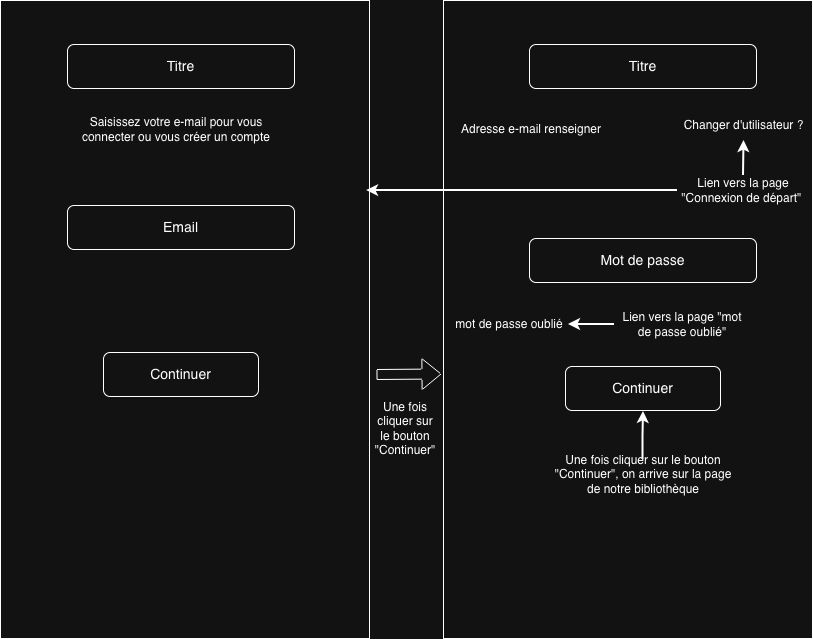

The diagram above was exported from draw.io. Its source (the exported page's mxGraphModel, read from the mxfile embedded in the PNG):
<mxGraphModel dx="1082" dy="672" grid="0" gridSize="10" guides="1" tooltips="1" connect="1" arrows="1" fold="1" page="1" pageScale="1" pageWidth="827" pageHeight="1169" math="0" shadow="0">
  <root>
    <mxCell id="0" />
    <mxCell id="1" parent="0" />
    <mxCell id="TtVE6OmbAKciGC0q-sOX-1" parent="1" style="rounded=0;whiteSpace=wrap;html=1;" value="" vertex="1">
      <mxGeometry height="638" width="369" x="9" y="10" as="geometry" />
    </mxCell>
    <mxCell id="TtVE6OmbAKciGC0q-sOX-3" parent="1" style="rounded=0;whiteSpace=wrap;html=1;" value="" vertex="1">
      <mxGeometry height="638" width="369" x="452" y="10" as="geometry" />
    </mxCell>
    <mxCell id="TtVE6OmbAKciGC0q-sOX-4" parent="1" style="rounded=1;whiteSpace=wrap;html=1;" value="&lt;font style=&quot;font-size: 14px;&quot;&gt;Titre&lt;/font&gt;" vertex="1">
      <mxGeometry height="44" width="227" x="76" y="54" as="geometry" />
    </mxCell>
    <mxCell id="TtVE6OmbAKciGC0q-sOX-6" parent="1" style="rounded=1;whiteSpace=wrap;html=1;" value="&lt;font style=&quot;font-size: 14px;&quot;&gt;Email&lt;/font&gt;" vertex="1">
      <mxGeometry height="44" width="227" x="76" y="215" as="geometry" />
    </mxCell>
    <mxCell id="TtVE6OmbAKciGC0q-sOX-7" parent="1" style="rounded=1;whiteSpace=wrap;html=1;" value="&lt;font style=&quot;font-size: 14px;&quot;&gt;Continuer&lt;/font&gt;" vertex="1">
      <mxGeometry height="44" width="155" x="112" y="362" as="geometry" />
    </mxCell>
    <mxCell id="TtVE6OmbAKciGC0q-sOX-8" parent="1" style="text;html=1;whiteSpace=wrap;strokeColor=none;fillColor=none;align=center;verticalAlign=middle;rounded=0;" value="Saisissez votre e-mail pour vous connecter ou vous créer un compte" vertex="1">
      <mxGeometry height="30" width="226" x="72" y="124" as="geometry" />
    </mxCell>
    <mxCell id="TtVE6OmbAKciGC0q-sOX-9" edge="1" parent="1" style="shape=flexArrow;endArrow=classic;html=1;rounded=0;" value="">
      <mxGeometry height="50" relative="1" width="50" as="geometry">
        <mxPoint x="385" y="384" as="sourcePoint" />
        <mxPoint x="450" y="383.5" as="targetPoint" />
      </mxGeometry>
    </mxCell>
    <mxCell id="TtVE6OmbAKciGC0q-sOX-10" parent="1" style="text;html=1;whiteSpace=wrap;strokeColor=none;fillColor=none;align=center;verticalAlign=middle;rounded=0;" value="Une fois cliquer sur le bouton &quot;Continuer&quot;" vertex="1">
      <mxGeometry height="30" width="60" x="383.5" y="423" as="geometry" />
    </mxCell>
    <mxCell id="TtVE6OmbAKciGC0q-sOX-11" parent="1" style="rounded=1;whiteSpace=wrap;html=1;" value="&lt;font style=&quot;font-size: 14px;&quot;&gt;Titre&lt;/font&gt;" vertex="1">
      <mxGeometry height="44" width="227" x="538" y="54" as="geometry" />
    </mxCell>
    <mxCell id="TtVE6OmbAKciGC0q-sOX-12" parent="1" style="text;html=1;whiteSpace=wrap;strokeColor=none;fillColor=none;align=center;verticalAlign=middle;rounded=0;" value="Adresse e-mail renseigner" vertex="1">
      <mxGeometry height="30" width="162" x="459" y="124" as="geometry" />
    </mxCell>
    <mxCell id="TtVE6OmbAKciGC0q-sOX-13" parent="1" style="text;html=1;whiteSpace=wrap;strokeColor=none;fillColor=none;align=center;verticalAlign=middle;rounded=0;" value="Changer d'utilisateur ?" vertex="1">
      <mxGeometry height="30" width="137" x="684" y="120" as="geometry" />
    </mxCell>
    <mxCell id="TtVE6OmbAKciGC0q-sOX-23" edge="1" parent="1" source="TtVE6OmbAKciGC0q-sOX-14" style="edgeStyle=orthogonalEdgeStyle;rounded=0;orthogonalLoop=1;jettySize=auto;html=1;exitX=0.5;exitY=0;exitDx=0;exitDy=0;entryX=0.5;entryY=1;entryDx=0;entryDy=0;strokeWidth=2;" target="TtVE6OmbAKciGC0q-sOX-13">
      <mxGeometry relative="1" as="geometry" />
    </mxCell>
    <mxCell id="TtVE6OmbAKciGC0q-sOX-14" parent="1" style="text;html=1;whiteSpace=wrap;strokeColor=none;fillColor=none;align=center;verticalAlign=middle;rounded=0;" value="Lien vers la page &quot;Connexion de départ&quot;&amp;nbsp;" vertex="1">
      <mxGeometry height="30" width="132" x="686" y="185" as="geometry" />
    </mxCell>
    <mxCell id="TtVE6OmbAKciGC0q-sOX-16" parent="1" style="rounded=1;whiteSpace=wrap;html=1;" value="&lt;font style=&quot;font-size: 14px;&quot;&gt;Mot de passe&lt;/font&gt;" vertex="1">
      <mxGeometry height="44" width="227" x="538" y="248" as="geometry" />
    </mxCell>
    <mxCell id="TtVE6OmbAKciGC0q-sOX-17" parent="1" style="text;html=1;whiteSpace=wrap;strokeColor=none;fillColor=none;align=center;verticalAlign=middle;rounded=0;" value="mot de passe oublié" vertex="1">
      <mxGeometry height="30" width="118" x="459" y="319" as="geometry" />
    </mxCell>
    <mxCell id="TtVE6OmbAKciGC0q-sOX-18" parent="1" style="rounded=1;whiteSpace=wrap;html=1;" value="&lt;font style=&quot;font-size: 14px;&quot;&gt;Continuer&lt;/font&gt;" vertex="1">
      <mxGeometry height="44" width="155" x="574" y="376" as="geometry" />
    </mxCell>
    <mxCell id="TtVE6OmbAKciGC0q-sOX-19" parent="1" style="text;html=1;whiteSpace=wrap;strokeColor=none;fillColor=none;align=center;verticalAlign=middle;rounded=0;" value="Une fois cliquer sur le bouton &quot;Continuer&quot;, on arrive sur la page de notre bibliothèque" vertex="1">
      <mxGeometry height="30" width="192" x="555.5" y="469" as="geometry" />
    </mxCell>
    <mxCell id="TtVE6OmbAKciGC0q-sOX-20" edge="1" parent="1" source="TtVE6OmbAKciGC0q-sOX-19" style="edgeStyle=orthogonalEdgeStyle;rounded=0;orthogonalLoop=1;jettySize=auto;html=1;exitX=0.5;exitY=0;exitDx=0;exitDy=0;entryX=0.542;entryY=0.644;entryDx=0;entryDy=0;entryPerimeter=0;strokeWidth=2;" target="TtVE6OmbAKciGC0q-sOX-3">
      <mxGeometry relative="1" as="geometry" />
    </mxCell>
    <mxCell id="TtVE6OmbAKciGC0q-sOX-22" edge="1" parent="1" source="TtVE6OmbAKciGC0q-sOX-21" style="edgeStyle=orthogonalEdgeStyle;rounded=0;orthogonalLoop=1;jettySize=auto;html=1;exitX=0;exitY=0.5;exitDx=0;exitDy=0;entryX=1;entryY=0.5;entryDx=0;entryDy=0;strokeWidth=2;" target="TtVE6OmbAKciGC0q-sOX-17">
      <mxGeometry relative="1" as="geometry" />
    </mxCell>
    <mxCell id="TtVE6OmbAKciGC0q-sOX-21" parent="1" style="text;html=1;whiteSpace=wrap;strokeColor=none;fillColor=none;align=center;verticalAlign=middle;rounded=0;" value="Lien vers la page &quot;mot de passe oublié&quot;" vertex="1">
      <mxGeometry height="30" width="136" x="623" y="319" as="geometry" />
    </mxCell>
    <mxCell id="TtVE6OmbAKciGC0q-sOX-24" edge="1" parent="1" source="TtVE6OmbAKciGC0q-sOX-14" style="edgeStyle=orthogonalEdgeStyle;rounded=0;orthogonalLoop=1;jettySize=auto;html=1;exitX=0;exitY=0.5;exitDx=0;exitDy=0;entryX=0.992;entryY=0.298;entryDx=0;entryDy=0;entryPerimeter=0;strokeWidth=2;" target="TtVE6OmbAKciGC0q-sOX-1">
      <mxGeometry relative="1" as="geometry" />
    </mxCell>
  </root>
</mxGraphModel>